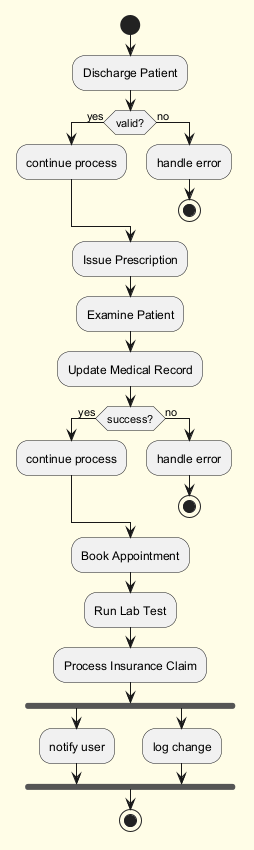

The diagram above was rendered by PlantUML. Its source (embedded in the PNG):
@startuml
skinparam backgroundColor #FFFDE7
skinparam classBackgroundColor #FFF9C4
skinparam classBorderColor #F57F17
start
:Discharge Patient;
if (valid?) then (yes)
:continue process;
else (no)
:handle error;
stop
endif
:Issue Prescription;
:Examine Patient;
:Update Medical Record;
if (success?) then (yes)
:continue process;
else (no)
:handle error;
stop
endif
:Book Appointment;
:Run Lab Test;
:Process Insurance Claim;
fork
:notify user;
fork again
:log change;
end fork
stop
@enduml